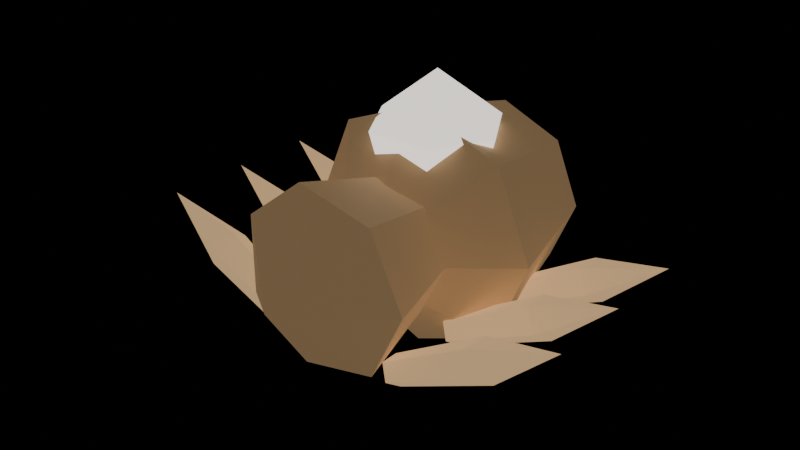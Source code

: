 # Source: deep-fracture-creature-GeodeCrawler-earth.blend  (saved by Blender 5.0.118; exported with 4.5.12 LTS)
import bpy
from mathutils import Matrix  # noqa: F401  (used for matrix-valued properties, if any)

bpy.ops.wm.read_factory_settings(use_empty=True)
scene = bpy.context.scene
scene.name = 'Scene'

# ---- materials (node trees are filled in below, after node groups)
mat_export_source = bpy.data.materials.new('export-source')
mat_export_source.use_backface_culling = True
mat_export_source_001 = bpy.data.materials.new('export-source.001')
mat_export_source_001.use_backface_culling = True
mat_export_source_002 = bpy.data.materials.new('export-source.002')
mat_export_source_002.use_backface_culling = True

# ---- material node trees
mat_export_source.use_nodes = True; mat_export_source.node_tree.nodes.clear()
_N = mat_export_source.node_tree.nodes; _L = mat_export_source.node_tree.links
n0 = _N.new('ShaderNodeBsdfPrincipled'); n0.name = 'Principled BSDF'; n0.location = (-200, 100)
n0.inputs[0].default_value = (0.66, 0.43, 0.22, 1.0)
n0.inputs[2].default_value = 0.7
n0.inputs[27].default_value = (0.165, 0.1075, 0.055, 1.0)
n0.inputs[28].default_value = 1.0
n1 = _N.new('ShaderNodeOutputMaterial'); n1.name = 'Material Output'; n1.location = (200, 100)
_L.new(n0.outputs[0], n1.inputs[0])
n1.is_active_output = True
mat_export_source_001.use_nodes = True; mat_export_source_001.node_tree.nodes.clear()
_N = mat_export_source_001.node_tree.nodes; _L = mat_export_source_001.node_tree.links
n0 = _N.new('ShaderNodeBsdfPrincipled'); n0.name = 'Principled BSDF'; n0.location = (-200, 100)
n0.inputs[0].default_value = (0.898, 0.829, 0.766, 1.0)
n0.inputs[2].default_value = 0.7
n0.inputs[27].default_value = (1.257, 1.161, 1.072, 1.0)
n0.inputs[28].default_value = 1.0
n1 = _N.new('ShaderNodeOutputMaterial'); n1.name = 'Material Output'; n1.location = (200, 100)
_L.new(n0.outputs[0], n1.inputs[0])
n1.is_active_output = True
mat_export_source_002.use_nodes = True; mat_export_source_002.node_tree.nodes.clear()
_N = mat_export_source_002.node_tree.nodes; _L = mat_export_source_002.node_tree.links
n0 = _N.new('ShaderNodeBsdfPrincipled'); n0.name = 'Principled BSDF'; n0.location = (-200, 100)
n0.inputs[0].default_value = (0.66, 0.43, 0.22, 1.0)
n0.inputs[2].default_value = 0.7
n0.inputs[27].default_value = (0.528, 0.344, 0.176, 1.0)
n0.inputs[28].default_value = 1.0
n1 = _N.new('ShaderNodeOutputMaterial'); n1.name = 'Material Output'; n1.location = (200, 100)
_L.new(n0.outputs[0], n1.inputs[0])
n1.is_active_output = True

# ---- meshes
me_abdomen = bpy.data.meshes.new('abdomen')
me_abdomen.from_pydata([(0.3096, 0.3888, 7.451e-08), (0.2189, 0.3888, -0.2189), (-1.353e-08, 0.3888, -0.3096), (-0.2189, 0.3888, -0.2189), (-0.3096, 0.3888, 1.043e-07), (-0.2189, 0.3888, 0.2189), (3.692e-09, 0.3888, 0.3096), (0.2189, 0.3888, 0.2189), (0.43, -0.0792, 2.98e-08), (0.3041, -0.0792, -0.3041), (-1.88e-08, -0.0792, -0.43), (-0.3041, -0.0792, -0.3041), (-0.43, -0.0792, 5.96e-08), (-0.3041, -0.0792, 0.3041), (5.128e-09, -0.0792, 0.43), (0.3041, -0.0792, 0.3041), (0.0, -0.4248, -2.98e-08), (0.0, 0.4248, 8.941e-08)], [], [(17, 0, 1), (0, 8, 1), (1, 8, 9), (8, 16, 9), (17, 1, 2), (1, 9, 2), (2, 9, 10), (9, 16, 10), (17, 2, 3), (2, 10, 3), (3, 10, 11), (10, 16, 11), (17, 3, 4), (3, 11, 4), (4, 11, 12), (11, 16, 12), (17, 4, 5), (4, 12, 5), (5, 12, 13), (12, 16, 13), (17, 5, 6), (5, 13, 6), (6, 13, 14), (13, 16, 14), (17, 6, 7), (6, 14, 7), (7, 14, 15), (14, 16, 15), (17, 7, 0), (7, 15, 0), (0, 15, 8), (15, 16, 8)])
_uv = me_abdomen.uv_layers.new(name='UVMap')
_uv.uv.foreach_set('vector', [0.8233, 0.6634, 0.9946, 0.5925, 0.9946, 0.7344, 0.6752, 0.1724, 0.9633, 0.1448, 0.6752, 0.3143, 0.6752, 0.3143, 0.9633, 0.1448, 0.9633, 0.3419, 0.1196, 0.4813, 0.3191, 0.2434, 0.2811, 0.4813, 0.8233, 0.6634, 0.9946, 0.7344, 0.8943, 0.8348, 0.6752, 0.3143, 0.9633, 0.3419, 0.6519, 0.4147, 0.6519, 0.4147, 0.9633, 0.3419, 0.9311, 0.4813, 0.005382, 0.4921, 0.3111, 0.5463, 0.007416, 0.6723, 0.8233, 0.6634, 0.8943, 0.8348, 0.7523, 0.8348, 0.6412, 0.4147, 0.3621, 0.4813, 0.618, 0.3143, 0.618, 0.3143, 0.3621, 0.4813, 0.3298, 0.3419, 0.007416, 0.6723, 0.3111, 0.5463, 0.1341, 0.8234, 0.8233, 0.6634, 0.7523, 0.8348, 0.6519, 0.7344, 0.618, 0.3143, 0.3298, 0.3419, 0.618, 0.1724, 0.618, 0.1724, 0.3298, 0.3419, 0.3298, 0.1448, 0.1341, 0.8234, 0.3111, 0.5463, 0.3111, 0.8568, 0.8233, 0.6634, 0.6519, 0.7344, 0.6519, 0.5925, 0.618, 0.1724, 0.3298, 0.1448, 0.6412, 0.07201, 0.6412, 0.07201, 0.3298, 0.1448, 0.3621, 0.005382, 0.2811, 0.005382, 0.3191, 0.2434, 0.1196, 0.005382, 0.8233, 0.6634, 0.6519, 0.5925, 0.7523, 0.4921, 0.6412, 0.7752, 0.357, 0.8302, 0.6276, 0.6339, 0.6276, 0.6339, 0.357, 0.8302, 0.3382, 0.6339, 0.1196, 0.005382, 0.3191, 0.2434, 0.005382, 0.1448, 0.8233, 0.6634, 0.7523, 0.4921, 0.8943, 0.4921, 0.6276, 0.6339, 0.3382, 0.6339, 0.6412, 0.5318, 0.6412, 0.5318, 0.3382, 0.6339, 0.357, 0.4921, 0.005382, 0.1448, 0.3191, 0.2434, 0.005382, 0.3419, 0.8233, 0.6634, 0.8943, 0.4921, 0.9946, 0.5925, 0.6519, 0.07201, 0.9311, 0.005382, 0.6752, 0.1724, 0.6752, 0.1724, 0.9311, 0.005382, 0.9633, 0.1448, 0.005382, 0.3419, 0.3191, 0.2434, 0.1196, 0.4813])
me_abdomen.materials.append(mat_export_source)
me_abdomen.update()
me_thorax = bpy.data.meshes.new('thorax')
me_thorax.from_pydata([(0.2146, 0.2592, -2.98e-08), (0.1278, 0.2592, -0.1801), (-0.06711, 0.2592, -0.2246), (-0.2234, 0.2592, -0.09997), (-0.2234, 0.2592, 0.09997), (-0.06711, 0.2592, 0.2246), (0.1278, 0.2592, 0.1801), (0.3042, -0.0528, -5.96e-08), (0.1837, -0.0528, -0.2502), (-0.08705, -0.0528, -0.312), (-0.3042, -0.0528, -0.1388), (-0.3042, -0.0528, 0.1388), (-0.08705, -0.0528, 0.312), (0.1837, -0.0528, 0.2502), (-0.01584, -0.2832, -8.941e-08), (-0.01584, 0.2832, -2.98e-08)], [], [(15, 0, 1), (0, 7, 1), (1, 7, 8), (7, 14, 8), (15, 1, 2), (1, 8, 2), (2, 8, 9), (8, 14, 9), (15, 2, 3), (2, 9, 3), (3, 9, 10), (9, 14, 10), (15, 3, 4), (3, 10, 4), (4, 10, 11), (10, 14, 11), (15, 4, 5), (4, 11, 5), (5, 11, 12), (11, 14, 12), (15, 5, 6), (5, 12, 6), (6, 12, 13), (12, 14, 13), (15, 6, 0), (6, 13, 0), (0, 13, 7), (13, 14, 7)])
_uv = me_thorax.uv_layers.new(name='UVMap')
_uv.uv.foreach_set('vector', [0.4659, 0.5323, 0.5745, 0.6685, 0.4272, 0.7021, 0.537, 0.7135, 0.537, 0.9548, 0.4383, 0.7162, 0.309, 0.9943, 0.309, 0.7135, 0.4269, 0.7837, 0.4519, 0.005697, 0.583, 0.2708, 0.309, 0.1594, 0.4659, 0.5323, 0.4272, 0.7021, 0.309, 0.6079, 0.6556, 0.06404, 0.8939, 0.005697, 0.6737, 0.2141, 0.6737, 0.2141, 0.8939, 0.005697, 0.919, 0.2141, 0.309, 0.1594, 0.583, 0.2708, 0.3231, 0.3512, 0.4659, 0.5323, 0.309, 0.6079, 0.309, 0.4568, 0.6737, 0.2141, 0.919, 0.2141, 0.6556, 0.3112, 0.6556, 0.3112, 0.919, 0.2141, 0.8939, 0.3489, 0.06534, 0.4616, 0.005697, 0.2777, 0.2408, 0.4145, 0.4659, 0.5323, 0.309, 0.4568, 0.4272, 0.3626, 0.2692, 0.7579, 0.03083, 0.8162, 0.2511, 0.6078, 0.2511, 0.6078, 0.03083, 0.8162, 0.005697, 0.6078, 0.2408, 0.4145, 0.005697, 0.2777, 0.2976, 0.2309, 0.4659, 0.5323, 0.4272, 0.3626, 0.5745, 0.3962, 0.2511, 0.6078, 0.005697, 0.6078, 0.2692, 0.5107, 0.2692, 0.5107, 0.005697, 0.6078, 0.03083, 0.473, 0.2976, 0.2309, 0.005697, 0.2777, 0.193, 0.04894, 0.4659, 0.5323, 0.5745, 0.3962, 0.6401, 0.5323, 0.6515, 0.4003, 0.8898, 0.3626, 0.6696, 0.4974, 0.6696, 0.4974, 0.8898, 0.3626, 0.915, 0.4974, 0.193, 0.04894, 0.005697, 0.2777, 0.005697, 0.005697, 0.4659, 0.5323, 0.6401, 0.5323, 0.5745, 0.6685, 0.6696, 0.4974, 0.915, 0.4974, 0.6515, 0.6474, 0.6515, 0.6474, 0.915, 0.4974, 0.8898, 0.7058, 0.6442, 0.005697, 0.583, 0.2708, 0.4519, 0.005697])
me_thorax.materials.append(mat_export_source)
me_thorax.update()
me_carapace_core = bpy.data.meshes.new('carapace-core')
me_carapace_core.from_pydata([(0.1656, 7.451e-09, -0.2052), (0.0828, -0.1434, -0.2052), (-0.0828, -0.1434, -0.2052), (-0.1656, 2.235e-08, -0.2052), (-0.0828, 0.1434, -0.2052), (0.0828, 0.1434, -0.2052), (0.23, 7.451e-09, 0.0418), (0.115, -0.1992, 0.0418), (-0.115, -0.1992, 0.0418), (-0.23, 2.98e-08, 0.0418), (-0.115, 0.1992, 0.0418), (0.115, 0.1992, 0.0418), (0.0, 7.451e-09, 0.2242), (0.0, 7.451e-09, -0.2242)], [], [(13, 0, 1), (0, 6, 1), (1, 6, 7), (6, 12, 7), (13, 1, 2), (1, 7, 2), (2, 7, 8), (7, 12, 8), (13, 2, 3), (2, 8, 3), (3, 8, 9), (8, 12, 9), (13, 3, 4), (3, 9, 4), (4, 9, 10), (9, 12, 10), (13, 4, 5), (4, 10, 5), (5, 10, 11), (10, 12, 11), (13, 5, 0), (5, 11, 0), (0, 11, 6), (11, 12, 6)])
_uv = me_carapace_core.uv_layers.new(name='UVMap')
_uv.uv.foreach_set('vector', [0.4686, 0.1803, 0.4686, 0.00547, 0.62, 0.0929, 0.2728, 0.1609, 0.00547, 0.1269, 0.3062, 0.07347, 0.3062, 0.07347, 0.00547, 0.1269, 0.05179, 0.00547, 0.6231, 0.6749, 0.5955, 0.3661, 0.8371, 0.5602, 0.4686, 0.1803, 0.62, 0.0929, 0.62, 0.2678, 0.00547, 0.7717, 0.00547, 0.5021, 0.1789, 0.7937, 0.1789, 0.7937, 0.00547, 0.5021, 0.2464, 0.5328, 0.8371, 0.5602, 0.5955, 0.3661, 0.871, 0.3661, 0.4686, 0.1803, 0.62, 0.2678, 0.4686, 0.3552, 0.1789, 0.7937, 0.2464, 0.5328, 0.2615, 0.8378, 0.5845, 0.575, 0.3635, 0.7304, 0.3171, 0.609, 0.6585, 0.3142, 0.6309, 0.00547, 0.8726, 0.1995, 0.4686, 0.1803, 0.4686, 0.3552, 0.3171, 0.2678, 0.5845, 0.575, 0.3171, 0.609, 0.5845, 0.4001, 0.5845, 0.4001, 0.3171, 0.609, 0.3171, 0.3661, 0.8726, 0.1995, 0.6309, 0.00547, 0.9064, 0.00547, 0.4686, 0.1803, 0.3171, 0.2678, 0.3171, 0.0929, 0.3062, 0.4232, 0.05179, 0.4912, 0.2728, 0.3358, 0.2728, 0.3358, 0.05179, 0.4912, 0.00547, 0.3698, 0.6231, 0.9945, 0.5955, 0.6858, 0.8371, 0.8799, 0.4686, 0.1803, 0.3171, 0.0929, 0.4686, 0.00547, 0.2728, 0.3358, 0.00547, 0.3698, 0.2728, 0.1609, 0.2728, 0.1609, 0.00547, 0.3698, 0.00547, 0.1269, 0.8371, 0.8799, 0.5955, 0.6858, 0.871, 0.6858])
me_carapace_core.materials.append(mat_export_source_001)
me_carapace_core.update()
me_leg_l0 = bpy.data.meshes.new('leg-l0')
me_leg_l0.from_pydata([(0.3019, 0.0, -0.08688), (0.2844, -0.05136, -0.1198), (0.256, -0.03174, -0.1731), (0.256, 0.03174, -0.1731), (0.2844, 0.05136, -0.1198), (-0.02112, 0.0, 0.1087), (-0.04545, -0.07133, 0.06289), (-0.08482, -0.04408, -0.01114), (-0.08482, 0.04408, -0.01114), (-0.04545, 0.07133, 0.0629), (-0.3021, 0.0, 0.1731), (0.3021, 0.0, -0.1482)], [], [(11, 0, 1), (0, 5, 1), (1, 5, 6), (5, 10, 6), (11, 1, 2), (1, 6, 2), (2, 6, 7), (6, 10, 7), (11, 2, 3), (2, 7, 3), (3, 7, 8), (7, 10, 8), (11, 3, 4), (3, 8, 4), (4, 8, 9), (8, 10, 9), (11, 4, 0), (4, 9, 0), (0, 9, 5), (9, 10, 5)])
_uv = me_leg_l0.uv_layers.new(name='UVMap')
_uv.uv.foreach_set('vector', [0.6901, 0.0791, 0.7661, 0.0331, 0.7661, 0.1251, 0.4338, 0.9565, 0.4159, 0.4115, 0.5258, 0.9565, 0.5258, 0.9565, 0.4159, 0.4115, 0.5437, 0.4115, 0.4159, 0.4115, 0.4798, 0.00466, 0.5437, 0.4115, 0.6901, 0.0791, 0.7661, 0.1251, 0.6932, 0.1535, 0.2967, 0.9565, 0.2788, 0.4115, 0.3887, 0.9565, 0.3887, 0.9565, 0.2788, 0.4115, 0.4066, 0.4115, 0.2788, 0.4115, 0.3427, 0.00466, 0.4066, 0.4115, 0.1864, 0.9953, 0.1417, 0.9545, 0.2337, 0.9575, 0.1417, 0.9545, 0.1417, 0.4092, 0.2337, 0.9575, 0.2337, 0.9575, 0.1417, 0.4092, 0.2694, 0.4134, 0.1417, 0.4092, 0.2189, 0.00466, 0.2694, 0.4134, 0.04935, 0.9953, 0.00466, 0.9545, 0.09663, 0.9575, 0.00466, 0.9545, 0.00466, 0.4092, 0.09663, 0.9575, 0.09663, 0.9575, 0.00466, 0.4092, 0.1324, 0.4134, 0.00466, 0.4092, 0.08188, 0.00466, 0.1324, 0.4134, 0.6901, 0.0791, 0.6932, 0.00466, 0.7661, 0.0331, 0.5709, 0.9565, 0.553, 0.4115, 0.6629, 0.9565, 0.6629, 0.9565, 0.553, 0.4115, 0.6808, 0.4115, 0.553, 0.4115, 0.6169, 0.004661, 0.6808, 0.4115])
me_leg_l0.materials.append(mat_export_source_002)
me_leg_l0.update()
me_leg_r0 = bpy.data.meshes.new('leg-r0')
me_leg_r0.from_pydata([(-0.2512, 0.0, -0.1777), (-0.2687, -0.05136, -0.1447), (-0.297, -0.03174, -0.09143), (-0.297, 0.03174, -0.09143), (-0.2687, 0.05136, -0.1447), (0.09154, 0.0, -0.01924), (0.06721, -0.07133, 0.02652), (0.02785, -0.04408, 0.1006), (0.02785, 0.04408, 0.1006), (0.06721, 0.07133, 0.02652), (0.3021, 0.0, 0.1777), (-0.3021, 0.0, -0.1436)], [], [(11, 0, 1), (0, 5, 1), (1, 5, 6), (5, 10, 6), (11, 1, 2), (1, 6, 2), (2, 6, 7), (6, 10, 7), (11, 2, 3), (2, 7, 3), (3, 7, 8), (7, 10, 8), (11, 3, 4), (3, 8, 4), (4, 8, 9), (8, 10, 9), (11, 4, 0), (4, 9, 0), (0, 9, 5), (9, 10, 5)])
_uv = me_leg_r0.uv_layers.new(name='UVMap')
_uv.uv.foreach_set('vector', [0.6901, 0.0791, 0.7661, 0.1251, 0.6932, 0.1535, 0.2967, 0.9565, 0.2788, 0.4115, 0.3887, 0.9565, 0.3887, 0.9565, 0.2788, 0.4115, 0.4066, 0.4115, 0.2788, 0.4115, 0.3427, 0.00466, 0.4066, 0.4115, 0.04935, 0.9953, 0.00466, 0.9545, 0.09663, 0.9575, 0.00466, 0.9545, 0.00466, 0.4092, 0.09663, 0.9575, 0.09663, 0.9575, 0.00466, 0.4092, 0.1324, 0.4134, 0.00466, 0.4092, 0.08188, 0.00466, 0.1324, 0.4134, 0.2248, 0.9953, 0.1775, 0.9575, 0.2694, 0.9545, 0.1775, 0.9575, 0.1417, 0.4134, 0.2694, 0.9545, 0.2694, 0.9545, 0.1417, 0.4134, 0.2694, 0.4092, 0.1417, 0.4134, 0.1922, 0.00466, 0.2694, 0.4092, 0.6901, 0.0791, 0.6932, 0.00466, 0.7661, 0.0331, 0.5709, 0.9565, 0.553, 0.4115, 0.6629, 0.9565, 0.6629, 0.9565, 0.553, 0.4115, 0.6808, 0.4115, 0.553, 0.4115, 0.6169, 0.004661, 0.6808, 0.4115, 0.6901, 0.0791, 0.7661, 0.0331, 0.7661, 0.1251, 0.4338, 0.9565, 0.4159, 0.4115, 0.5258, 0.9565, 0.5258, 0.9565, 0.4159, 0.4115, 0.5437, 0.4115, 0.4159, 0.4115, 0.4798, 0.004661, 0.5437, 0.4115])
me_leg_r0.materials.append(mat_export_source_002)
me_leg_r0.update()
me_leg_l1 = bpy.data.meshes.new('leg-l1')
me_leg_l1.from_pydata([(0.3019, 3.725e-09, -0.08688), (0.2844, -0.05136, -0.1198), (0.256, -0.03174, -0.1731), (0.256, 0.03174, -0.1731), (0.2844, 0.05136, -0.1198), (-0.02112, 3.725e-09, 0.1087), (-0.04545, -0.07133, 0.06289), (-0.08482, -0.04408, -0.01114), (-0.08482, 0.04408, -0.01114), (-0.04545, 0.07133, 0.0629), (-0.3021, 3.725e-09, 0.1731), (0.3021, 3.725e-09, -0.1482)], [], [(11, 0, 1), (0, 5, 1), (1, 5, 6), (5, 10, 6), (11, 1, 2), (1, 6, 2), (2, 6, 7), (6, 10, 7), (11, 2, 3), (2, 7, 3), (3, 7, 8), (7, 10, 8), (11, 3, 4), (3, 8, 4), (4, 8, 9), (8, 10, 9), (11, 4, 0), (4, 9, 0), (0, 9, 5), (9, 10, 5)])
_uv = me_leg_l1.uv_layers.new(name='UVMap')
_uv.uv.foreach_set('vector', [0.2248, 0.9953, 0.1775, 0.9575, 0.2694, 0.9545, 0.1775, 0.9575, 0.1417, 0.4134, 0.2694, 0.9545, 0.2694, 0.9545, 0.1417, 0.4134, 0.2694, 0.4092, 0.1417, 0.4134, 0.1922, 0.00466, 0.2694, 0.4092, 0.0877, 0.9953, 0.04043, 0.9575, 0.1324, 0.9545, 0.04043, 0.9575, 0.00466, 0.4134, 0.1324, 0.9545, 0.1324, 0.9545, 0.00466, 0.4134, 0.1324, 0.4092, 0.00466, 0.4134, 0.05518, 0.004661, 0.1324, 0.4092, 0.7661, 0.0791, 0.763, 0.1535, 0.6901, 0.1251, 0.2967, 0.9565, 0.2788, 0.4115, 0.3887, 0.9565, 0.3887, 0.9565, 0.2788, 0.4115, 0.4066, 0.4115, 0.2788, 0.4115, 0.3427, 0.00466, 0.4066, 0.4115, 0.7661, 0.0791, 0.6901, 0.1251, 0.6901, 0.0331, 0.4338, 0.9565, 0.4159, 0.4115, 0.5258, 0.9565, 0.5258, 0.9565, 0.4159, 0.4115, 0.5437, 0.4115, 0.4159, 0.4115, 0.4798, 0.00466, 0.5437, 0.4115, 0.7661, 0.0791, 0.6901, 0.0331, 0.763, 0.00466, 0.5709, 0.9565, 0.553, 0.4115, 0.6629, 0.9565, 0.6629, 0.9565, 0.553, 0.4115, 0.6808, 0.4115, 0.553, 0.4115, 0.6169, 0.00466, 0.6808, 0.4115])
me_leg_l1.materials.append(mat_export_source_002)
me_leg_l1.update()
me_leg_r1 = bpy.data.meshes.new('leg-r1')
me_leg_r1.from_pydata([(-0.2512, 3.725e-09, -0.1777), (-0.2687, -0.05136, -0.1447), (-0.297, -0.03174, -0.09143), (-0.297, 0.03174, -0.09143), (-0.2687, 0.05136, -0.1447), (0.09154, 3.725e-09, -0.01924), (0.06721, -0.07133, 0.02652), (0.02785, -0.04408, 0.1006), (0.02785, 0.04408, 0.1006), (0.06721, 0.07133, 0.02652), (0.3021, 3.725e-09, 0.1777), (-0.3021, 3.725e-09, -0.1436)], [], [(11, 0, 1), (0, 5, 1), (1, 5, 6), (5, 10, 6), (11, 1, 2), (1, 6, 2), (2, 6, 7), (6, 10, 7), (11, 2, 3), (2, 7, 3), (3, 7, 8), (7, 10, 8), (11, 3, 4), (3, 8, 4), (4, 8, 9), (8, 10, 9), (11, 4, 0), (4, 9, 0), (0, 9, 5), (9, 10, 5)])
_uv = me_leg_r1.uv_layers.new(name='UVMap')
_uv.uv.foreach_set('vector', [0.0877, 0.9953, 0.04043, 0.9575, 0.1324, 0.9545, 0.04043, 0.9575, 0.00466, 0.4134, 0.1324, 0.9545, 0.1324, 0.9545, 0.00466, 0.4134, 0.1324, 0.4092, 0.00466, 0.4134, 0.05518, 0.00466, 0.1324, 0.4092, 0.6901, 0.0791, 0.6932, 0.00466, 0.7661, 0.0331, 0.2967, 0.9565, 0.2788, 0.4115, 0.3887, 0.9565, 0.3887, 0.9565, 0.2788, 0.4115, 0.4066, 0.4115, 0.2788, 0.4115, 0.3427, 0.004661, 0.4066, 0.4115, 0.6901, 0.0791, 0.7661, 0.0331, 0.7661, 0.1251, 0.4338, 0.9565, 0.4159, 0.4115, 0.5258, 0.9565, 0.5258, 0.9565, 0.4159, 0.4115, 0.5437, 0.4115, 0.4159, 0.4115, 0.4798, 0.00466, 0.5437, 0.4115, 0.6901, 0.0791, 0.7661, 0.1251, 0.6932, 0.1535, 0.5709, 0.9565, 0.553, 0.4115, 0.6629, 0.9565, 0.6629, 0.9565, 0.553, 0.4115, 0.6808, 0.4115, 0.553, 0.4115, 0.6169, 0.00466, 0.6808, 0.4115, 0.2248, 0.9953, 0.1775, 0.9575, 0.2694, 0.9545, 0.1775, 0.9575, 0.1417, 0.4134, 0.2694, 0.9545, 0.2694, 0.9545, 0.1417, 0.4134, 0.2694, 0.4092, 0.1417, 0.4134, 0.1922, 0.00466, 0.2694, 0.4092])
me_leg_r1.materials.append(mat_export_source_002)
me_leg_r1.update()
me_leg_l2 = bpy.data.meshes.new('leg-l2')
me_leg_l2.from_pydata([(0.3019, 0.0, -0.08688), (0.2844, -0.05136, -0.1198), (0.256, -0.03174, -0.1731), (0.256, 0.03174, -0.1731), (0.2844, 0.05136, -0.1198), (-0.02112, 0.0, 0.1087), (-0.04545, -0.07133, 0.06289), (-0.08482, -0.04408, -0.01114), (-0.08482, 0.04408, -0.01114), (-0.04545, 0.07133, 0.0629), (-0.3021, 0.0, 0.1731), (0.3021, 0.0, -0.1482)], [], [(11, 0, 1), (0, 5, 1), (1, 5, 6), (5, 10, 6), (11, 1, 2), (1, 6, 2), (2, 6, 7), (6, 10, 7), (11, 2, 3), (2, 7, 3), (3, 7, 8), (7, 10, 8), (11, 3, 4), (3, 8, 4), (4, 8, 9), (8, 10, 9), (11, 4, 0), (4, 9, 0), (0, 9, 5), (9, 10, 5)])
_uv = me_leg_l2.uv_layers.new(name='UVMap')
_uv.uv.foreach_set('vector', [0.6901, 0.0791, 0.7661, 0.0331, 0.7661, 0.1251, 0.2967, 0.9565, 0.2788, 0.4115, 0.3887, 0.9565, 0.3887, 0.9565, 0.2788, 0.4115, 0.4066, 0.4115, 0.2788, 0.4115, 0.3427, 0.00466, 0.4066, 0.4115, 0.6901, 0.0791, 0.7661, 0.1251, 0.6932, 0.1535, 0.4338, 0.9565, 0.4159, 0.4115, 0.5258, 0.9565, 0.5258, 0.9565, 0.4159, 0.4115, 0.5437, 0.4115, 0.4159, 0.4115, 0.4798, 0.00466, 0.5437, 0.4115, 0.2248, 0.9953, 0.1775, 0.9575, 0.2694, 0.9545, 0.1775, 0.9575, 0.1417, 0.4134, 0.2694, 0.9545, 0.2694, 0.9545, 0.1417, 0.4134, 0.2694, 0.4092, 0.1417, 0.4134, 0.1922, 0.00466, 0.2694, 0.4092, 0.0877, 0.9953, 0.04043, 0.9575, 0.1324, 0.9545, 0.04043, 0.9575, 0.00466, 0.4134, 0.1324, 0.9545, 0.1324, 0.9545, 0.00466, 0.4134, 0.1324, 0.4092, 0.00466, 0.4134, 0.05518, 0.00466, 0.1324, 0.4092, 0.6901, 0.0791, 0.6932, 0.00466, 0.7661, 0.0331, 0.5709, 0.9565, 0.553, 0.4115, 0.6629, 0.9565, 0.6629, 0.9565, 0.553, 0.4115, 0.6808, 0.4115, 0.553, 0.4115, 0.6169, 0.00466, 0.6808, 0.4115])
me_leg_l2.materials.append(mat_export_source_002)
me_leg_l2.update()
me_leg_r2 = bpy.data.meshes.new('leg-r2')
me_leg_r2.from_pydata([(-0.2512, 0.0, -0.1777), (-0.2687, -0.05136, -0.1447), (-0.297, -0.03174, -0.09143), (-0.297, 0.03174, -0.09143), (-0.2687, 0.05136, -0.1447), (0.09154, 0.0, -0.01924), (0.06721, -0.07133, 0.02652), (0.02785, -0.04408, 0.1006), (0.02785, 0.04408, 0.1006), (0.06721, 0.07133, 0.02652), (0.3021, 0.0, 0.1777), (-0.3021, 0.0, -0.1436)], [], [(11, 0, 1), (0, 5, 1), (1, 5, 6), (5, 10, 6), (11, 1, 2), (1, 6, 2), (2, 6, 7), (6, 10, 7), (11, 2, 3), (2, 7, 3), (3, 7, 8), (7, 10, 8), (11, 3, 4), (3, 8, 4), (4, 8, 9), (8, 10, 9), (11, 4, 0), (4, 9, 0), (0, 9, 5), (9, 10, 5)])
_uv = me_leg_r2.uv_layers.new(name='UVMap')
_uv.uv.foreach_set('vector', [0.6901, 0.0791, 0.7661, 0.1251, 0.6932, 0.1535, 0.5709, 0.9565, 0.553, 0.4115, 0.6629, 0.9565, 0.6629, 0.9565, 0.553, 0.4115, 0.6808, 0.4115, 0.553, 0.4115, 0.6169, 0.00466, 0.6808, 0.4115, 0.0877, 0.9953, 0.04043, 0.9575, 0.1324, 0.9545, 0.04043, 0.9575, 0.00466, 0.4134, 0.1324, 0.9545, 0.1324, 0.9545, 0.00466, 0.4134, 0.1324, 0.4092, 0.00466, 0.4134, 0.05518, 0.00466, 0.1324, 0.4092, 0.2248, 0.9953, 0.1775, 0.9575, 0.2694, 0.9545, 0.1775, 0.9575, 0.1417, 0.4134, 0.2694, 0.9545, 0.2694, 0.9545, 0.1417, 0.4134, 0.2694, 0.4092, 0.1417, 0.4134, 0.1922, 0.00466, 0.2694, 0.4092, 0.6901, 0.0791, 0.6932, 0.00466, 0.7661, 0.0331, 0.4338, 0.9565, 0.4159, 0.4115, 0.5258, 0.9565, 0.5258, 0.9565, 0.4159, 0.4115, 0.5437, 0.4115, 0.4159, 0.4115, 0.4798, 0.00466, 0.5437, 0.4115, 0.6901, 0.0791, 0.7661, 0.0331, 0.7661, 0.1251, 0.2967, 0.9565, 0.2788, 0.4115, 0.3887, 0.9565, 0.3887, 0.9565, 0.2788, 0.4115, 0.4066, 0.4115, 0.2788, 0.4115, 0.3427, 0.00466, 0.4066, 0.4115])
me_leg_r2.materials.append(mat_export_source_002)
me_leg_r2.update()

# ---- objects
ob_abdomen = bpy.data.objects.new('abdomen', me_abdomen)
ob_thorax = bpy.data.objects.new('thorax', me_thorax)
ob_carapace_core = bpy.data.objects.new('carapace-core', me_carapace_core)
ob_leg_l0 = bpy.data.objects.new('leg-l0', me_leg_l0)
ob_leg_r0 = bpy.data.objects.new('leg-r0', me_leg_r0)
ob_leg_l1 = bpy.data.objects.new('leg-l1', me_leg_l1)
ob_leg_r1 = bpy.data.objects.new('leg-r1', me_leg_r1)
ob_leg_l2 = bpy.data.objects.new('leg-l2', me_leg_l2)
ob_leg_r2 = bpy.data.objects.new('leg-r2', me_leg_r2)

# ---- transforms, parenting, visibility, modifiers, constraints
ob_abdomen.location = (0.0, 0.1152, 0.2)
ob_thorax.location = (0.01584, -0.3832, 0.2)
ob_carapace_core.location = (0.0, 0.12, 0.5042)
ob_leg_l0.location = (-0.4761, 0.27, 0.05203)
ob_leg_r0.location = (0.4761, 0.27, 0.04747)
ob_leg_l1.location = (-0.4761, -0.03, 0.05203)
ob_leg_r1.location = (0.4761, -0.03, 0.04747)
ob_leg_l2.location = (-0.4761, -0.33, 0.05203)
ob_leg_r2.location = (0.4761, -0.33, 0.04747)

# ---- collection membership
scene.collection.objects.link(ob_abdomen)
scene.collection.objects.link(ob_thorax)
scene.collection.objects.link(ob_carapace_core)
scene.collection.objects.link(ob_leg_l0)
scene.collection.objects.link(ob_leg_r0)
scene.collection.objects.link(ob_leg_l1)
scene.collection.objects.link(ob_leg_r1)
scene.collection.objects.link(ob_leg_l2)
scene.collection.objects.link(ob_leg_r2)

# ---- scene / render settings (as saved in the file)
scene.frame_start = 1; scene.frame_end = 250; scene.frame_set(1)
scene.render.engine = 'BLENDER_EEVEE_NEXT'
scene.render.bake_bias = 0.0
scene.render.bake_samples = 0
scene.cycles.sampling_pattern = 'TABULATED_SOBOL'
scene.eevee.use_volume_custom_range = False
bpy.context.view_layer.update()

# ---- added for rendering (the .blend has no active camera): camera
cam_auto = bpy.data.cameras.new('AutoCamera')
cam_auto.lens = 50.0
cam_auto.sensor_width = 36.0
cam_auto.clip_end = 1000.0
ob_auto_camera = bpy.data.objects.new('AutoCamera', cam_auto)
scene.collection.objects.link(ob_auto_camera)
ob_auto_camera.location = (2.02633, -2.4948, 1.87027)
ob_auto_camera.rotation_euler = (1.09748, -7.21219e-08, 0.694738)
scene.camera = ob_auto_camera
bpy.context.view_layer.update()
